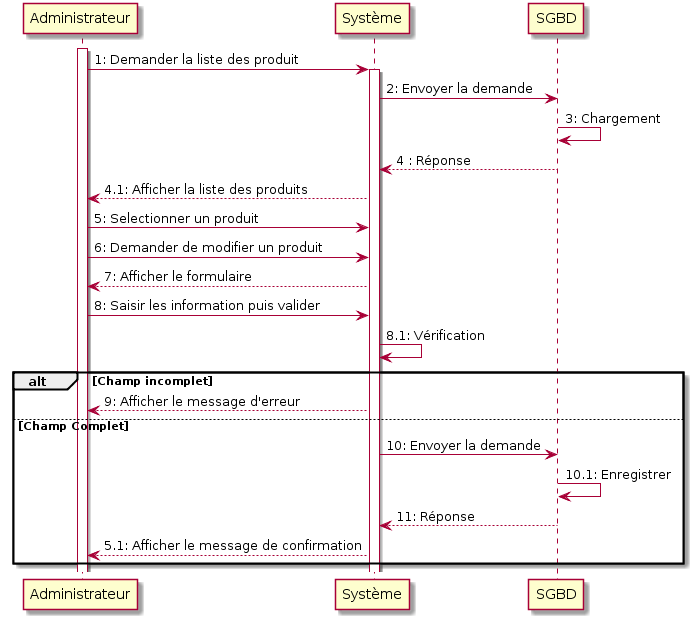

The diagram above was rendered by PlantUML. Its source (embedded in the PNG):
@startuml
activate Administrateur
Administrateur -> Système: 1: Demander la liste des produit
activate Système
Système -> SGBD : 2: Envoyer la demande
SGBD -> SGBD : 3: Chargement 
SGBD --> Système:4 : Réponse
Système --> Administrateur: 4.1: Afficher la liste des produits
Administrateur -> Système: 5: Selectionner un produit
Administrateur -> Système: 6: Demander de modifier un produit
Système --> Administrateur: 7: Afficher le formulaire
Administrateur -> Système: 8: Saisir les information puis valider
Système ->Système: 8.1: Vérification
    
alt     Champ incomplet
               
Système --> Administrateur : 9: Afficher le message d'erreur
else                     Champ Complet
Système -> SGBD: 10: Envoyer la demande
SGBD -> SGBD : 10.1: Enregistrer
SGBD --> Système : 11: Réponse
Système --> Administrateur :5.1: Afficher le message de confirmation
end
@enduml